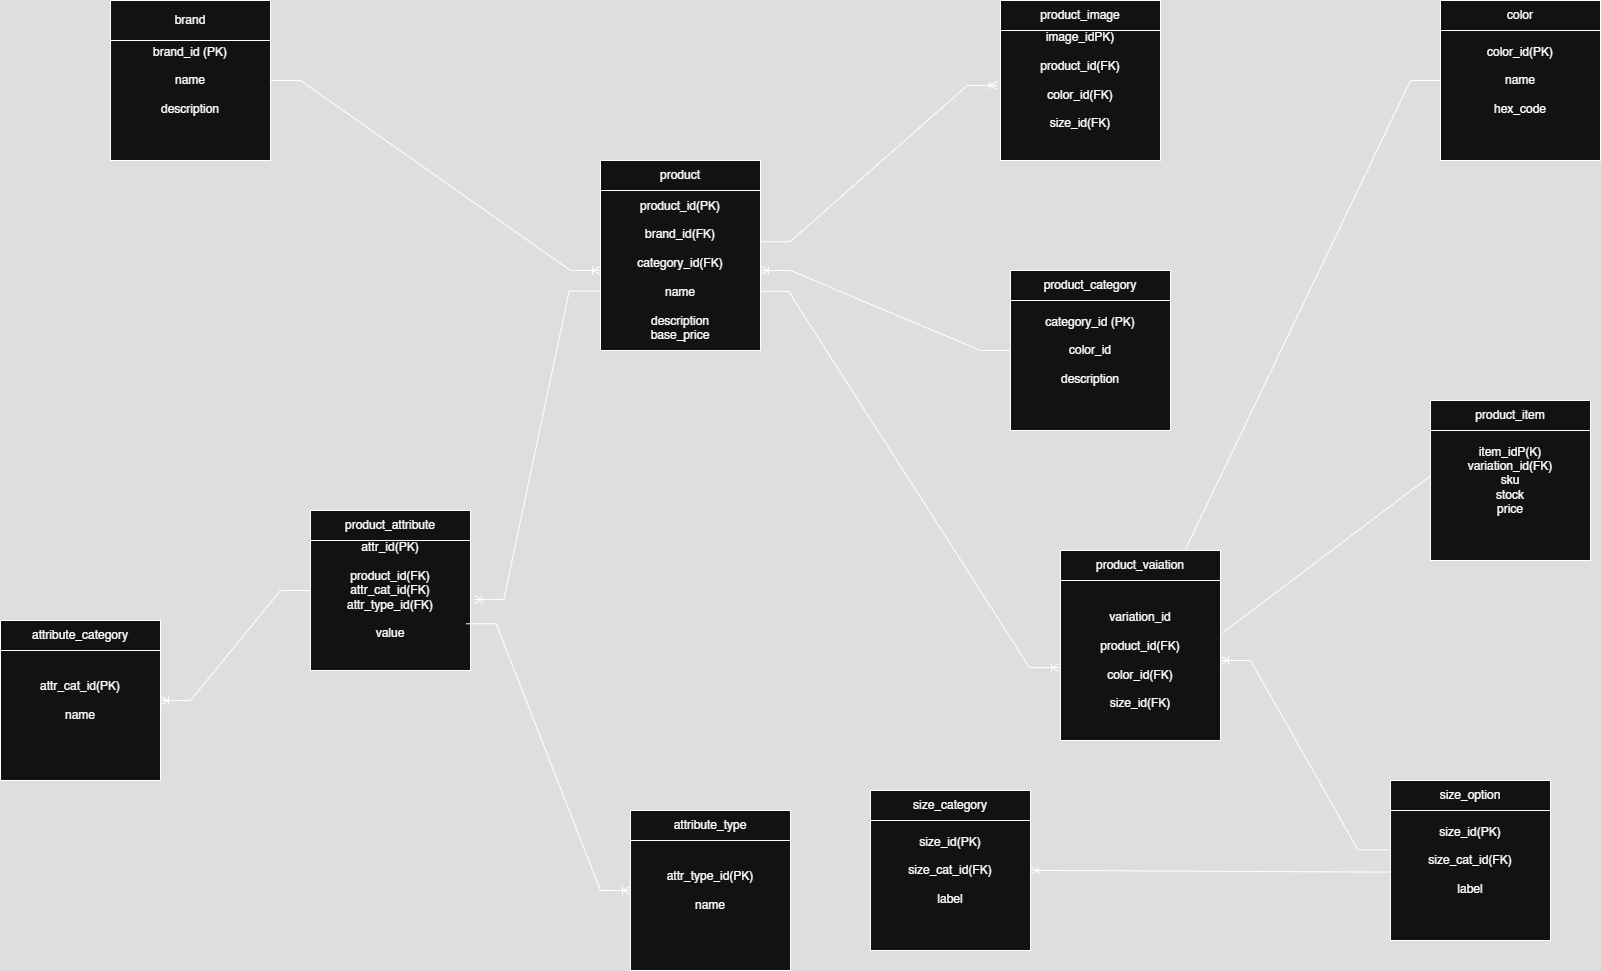

The diagram above was exported from draw.io. Its source (the exported page's mxGraphModel, read from the mxfile embedded in the PNG):
<mxGraphModel dx="3416" dy="1664" grid="1" gridSize="10" guides="1" tooltips="1" connect="1" arrows="1" fold="1" page="1" pageScale="1" pageWidth="850" pageHeight="1100" math="0" shadow="0">
  <root>
    <mxCell id="0" />
    <mxCell id="1" parent="0" />
    <mxCell id="MiLaBuK5yZqJPt-kDE5x-36" value="" style="edgeStyle=entityRelationEdgeStyle;fontSize=12;html=1;endArrow=ERoneToMany;rounded=0;exitX=0;exitY=0.5;exitDx=0;exitDy=0;" edge="1" parent="1" source="MiLaBuK5yZqJPt-kDE5x-3" target="MiLaBuK5yZqJPt-kDE5x-7">
      <mxGeometry width="100" height="100" relative="1" as="geometry">
        <mxPoint x="210" y="320" as="sourcePoint" />
        <mxPoint x="310" y="220" as="targetPoint" />
      </mxGeometry>
    </mxCell>
    <mxCell id="MiLaBuK5yZqJPt-kDE5x-37" value="" style="edgeStyle=entityRelationEdgeStyle;fontSize=12;html=1;endArrow=ERoneToMany;rounded=0;entryX=-0.02;entryY=0.531;entryDx=0;entryDy=0;entryPerimeter=0;exitX=0.997;exitY=0.32;exitDx=0;exitDy=0;exitPerimeter=0;" edge="1" parent="1" source="MiLaBuK5yZqJPt-kDE5x-7" target="MiLaBuK5yZqJPt-kDE5x-11">
      <mxGeometry width="100" height="100" relative="1" as="geometry">
        <mxPoint x="170" y="370" as="sourcePoint" />
        <mxPoint x="270" y="270" as="targetPoint" />
      </mxGeometry>
    </mxCell>
    <mxCell id="MiLaBuK5yZqJPt-kDE5x-38" value="" style="edgeStyle=entityRelationEdgeStyle;fontSize=12;html=1;endArrow=ERoneToMany;rounded=0;" edge="1" parent="1" source="MiLaBuK5yZqJPt-kDE5x-1" target="MiLaBuK5yZqJPt-kDE5x-7">
      <mxGeometry width="100" height="100" relative="1" as="geometry">
        <mxPoint x="150" y="310" as="sourcePoint" />
        <mxPoint x="250" y="210" as="targetPoint" />
      </mxGeometry>
    </mxCell>
    <mxCell id="MiLaBuK5yZqJPt-kDE5x-40" value="" style="edgeStyle=entityRelationEdgeStyle;fontSize=12;html=1;endArrow=ERoneToMany;rounded=0;entryX=-0.006;entryY=0.544;entryDx=0;entryDy=0;entryPerimeter=0;exitX=0.988;exitY=0.631;exitDx=0;exitDy=0;exitPerimeter=0;" edge="1" parent="1" source="MiLaBuK5yZqJPt-kDE5x-7" target="MiLaBuK5yZqJPt-kDE5x-9">
      <mxGeometry width="100" height="100" relative="1" as="geometry">
        <mxPoint x="170" y="370" as="sourcePoint" />
        <mxPoint x="270" y="270" as="targetPoint" />
      </mxGeometry>
    </mxCell>
    <mxCell id="MiLaBuK5yZqJPt-kDE5x-41" value="" style="edgeStyle=entityRelationEdgeStyle;fontSize=12;html=1;endArrow=ERoneToMany;rounded=0;entryX=1.021;entryY=0.556;entryDx=0;entryDy=0;entryPerimeter=0;exitX=-0.008;exitY=0.628;exitDx=0;exitDy=0;exitPerimeter=0;" edge="1" parent="1" source="MiLaBuK5yZqJPt-kDE5x-7" target="MiLaBuK5yZqJPt-kDE5x-21">
      <mxGeometry width="100" height="100" relative="1" as="geometry">
        <mxPoint x="150" y="460" as="sourcePoint" />
        <mxPoint x="290" y="630" as="targetPoint" />
        <Array as="points">
          <mxPoint x="400" y="470" />
        </Array>
      </mxGeometry>
    </mxCell>
    <mxCell id="MiLaBuK5yZqJPt-kDE5x-42" value="" style="endArrow=none;html=1;rounded=0;exitX=1.014;exitY=0.326;exitDx=0;exitDy=0;exitPerimeter=0;" edge="1" parent="1" source="MiLaBuK5yZqJPt-kDE5x-9" target="MiLaBuK5yZqJPt-kDE5x-16">
      <mxGeometry relative="1" as="geometry">
        <mxPoint x="120" y="700" as="sourcePoint" />
        <mxPoint x="280" y="700" as="targetPoint" />
      </mxGeometry>
    </mxCell>
    <mxCell id="MiLaBuK5yZqJPt-kDE5x-43" value="" style="edgeStyle=entityRelationEdgeStyle;fontSize=12;html=1;endArrow=ERoneToMany;rounded=0;entryX=0.5;entryY=0;entryDx=0;entryDy=0;exitX=0;exitY=0.5;exitDx=0;exitDy=0;" edge="1" parent="1" source="MiLaBuK5yZqJPt-kDE5x-5" target="MiLaBuK5yZqJPt-kDE5x-9">
      <mxGeometry width="100" height="100" relative="1" as="geometry">
        <mxPoint x="140" y="520" as="sourcePoint" />
        <mxPoint x="240" y="420" as="targetPoint" />
      </mxGeometry>
    </mxCell>
    <mxCell id="MiLaBuK5yZqJPt-kDE5x-44" value="" style="group" vertex="1" connectable="0" parent="1">
      <mxGeometry x="180" y="60" width="160" height="160" as="geometry" />
    </mxCell>
    <mxCell id="MiLaBuK5yZqJPt-kDE5x-11" value="image_idPK)&lt;div&gt;&lt;br&gt;&lt;/div&gt;&lt;div&gt;product_id(FK)&lt;/div&gt;&lt;div&gt;&lt;br&gt;&lt;/div&gt;&lt;div&gt;color_id(FK)&lt;/div&gt;&lt;div&gt;&lt;br&gt;&lt;/div&gt;&lt;div&gt;size_id(FK)&lt;/div&gt;" style="whiteSpace=wrap;html=1;aspect=fixed;" vertex="1" parent="MiLaBuK5yZqJPt-kDE5x-44">
      <mxGeometry width="160" height="160" as="geometry" />
    </mxCell>
    <mxCell id="MiLaBuK5yZqJPt-kDE5x-12" value="product_image" style="rounded=0;whiteSpace=wrap;html=1;" vertex="1" parent="MiLaBuK5yZqJPt-kDE5x-44">
      <mxGeometry width="160" height="30" as="geometry" />
    </mxCell>
    <mxCell id="MiLaBuK5yZqJPt-kDE5x-45" value="" style="group" vertex="1" connectable="0" parent="1">
      <mxGeometry x="620" y="60" width="160" height="160" as="geometry" />
    </mxCell>
    <mxCell id="MiLaBuK5yZqJPt-kDE5x-5" value="color_id(PK)&lt;div&gt;&lt;br&gt;&lt;/div&gt;&lt;div&gt;name&lt;/div&gt;&lt;div&gt;&lt;br&gt;&lt;/div&gt;&lt;div&gt;hex_code&lt;/div&gt;" style="whiteSpace=wrap;html=1;aspect=fixed;" vertex="1" parent="MiLaBuK5yZqJPt-kDE5x-45">
      <mxGeometry width="160" height="160" as="geometry" />
    </mxCell>
    <mxCell id="MiLaBuK5yZqJPt-kDE5x-6" value="color" style="rounded=0;whiteSpace=wrap;html=1;" vertex="1" parent="MiLaBuK5yZqJPt-kDE5x-45">
      <mxGeometry width="160" height="30" as="geometry" />
    </mxCell>
    <mxCell id="MiLaBuK5yZqJPt-kDE5x-46" value="" style="group" vertex="1" connectable="0" parent="1">
      <mxGeometry x="-710" y="60" width="160" height="160" as="geometry" />
    </mxCell>
    <mxCell id="MiLaBuK5yZqJPt-kDE5x-1" value="brand_id (PK)&lt;div&gt;&lt;br&gt;&lt;div&gt;name&lt;/div&gt;&lt;div&gt;&lt;br&gt;&lt;/div&gt;&lt;div&gt;description&lt;/div&gt;&lt;/div&gt;" style="whiteSpace=wrap;html=1;aspect=fixed;" vertex="1" parent="MiLaBuK5yZqJPt-kDE5x-46">
      <mxGeometry width="160" height="160" as="geometry" />
    </mxCell>
    <mxCell id="MiLaBuK5yZqJPt-kDE5x-2" value="brand" style="rounded=0;whiteSpace=wrap;html=1;" vertex="1" parent="MiLaBuK5yZqJPt-kDE5x-46">
      <mxGeometry width="160" height="40" as="geometry" />
    </mxCell>
    <mxCell id="MiLaBuK5yZqJPt-kDE5x-47" value="" style="group" vertex="1" connectable="0" parent="1">
      <mxGeometry x="-220" y="220" width="160" height="190" as="geometry" />
    </mxCell>
    <mxCell id="MiLaBuK5yZqJPt-kDE5x-7" value="product_id(PK)&lt;div&gt;&lt;br&gt;&lt;div&gt;&lt;span style=&quot;background-color: transparent; color: light-dark(rgb(0, 0, 0), rgb(255, 255, 255));&quot;&gt;brand_id(FK)&lt;/span&gt;&lt;/div&gt;&lt;div&gt;&lt;span style=&quot;background-color: transparent; color: light-dark(rgb(0, 0, 0), rgb(255, 255, 255));&quot;&gt;&lt;br&gt;&lt;/span&gt;&lt;/div&gt;&lt;div&gt;&lt;span style=&quot;background-color: transparent; color: light-dark(rgb(0, 0, 0), rgb(255, 255, 255));&quot;&gt;category_id(FK)&lt;/span&gt;&lt;/div&gt;&lt;div&gt;&lt;span style=&quot;background-color: transparent; color: light-dark(rgb(0, 0, 0), rgb(255, 255, 255));&quot;&gt;&lt;br&gt;&lt;/span&gt;&lt;/div&gt;&lt;div&gt;&lt;span style=&quot;background-color: transparent; color: light-dark(rgb(0, 0, 0), rgb(255, 255, 255));&quot;&gt;name&lt;/span&gt;&lt;/div&gt;&lt;div&gt;&lt;span style=&quot;background-color: transparent; color: light-dark(rgb(0, 0, 0), rgb(255, 255, 255));&quot;&gt;&lt;br&gt;&lt;/span&gt;&lt;/div&gt;&lt;div&gt;&lt;span style=&quot;background-color: transparent; color: light-dark(rgb(0, 0, 0), rgb(255, 255, 255));&quot;&gt;description&lt;/span&gt;&lt;/div&gt;&lt;/div&gt;&lt;div&gt;base_price&lt;/div&gt;" style="whiteSpace=wrap;html=1;aspect=fixed;" vertex="1" parent="MiLaBuK5yZqJPt-kDE5x-47">
      <mxGeometry y="30" width="160" height="160" as="geometry" />
    </mxCell>
    <mxCell id="MiLaBuK5yZqJPt-kDE5x-8" value="product" style="rounded=0;whiteSpace=wrap;html=1;" vertex="1" parent="MiLaBuK5yZqJPt-kDE5x-47">
      <mxGeometry width="160" height="30" as="geometry" />
    </mxCell>
    <mxCell id="MiLaBuK5yZqJPt-kDE5x-48" value="" style="group" vertex="1" connectable="0" parent="1">
      <mxGeometry x="50" y="850" width="160" height="160" as="geometry" />
    </mxCell>
    <mxCell id="MiLaBuK5yZqJPt-kDE5x-13" value="size_id(PK)&lt;div&gt;&lt;br&gt;&lt;/div&gt;&lt;div&gt;size_cat_id(FK)&lt;/div&gt;&lt;div&gt;&lt;br&gt;&lt;/div&gt;&lt;div&gt;label&lt;/div&gt;" style="whiteSpace=wrap;html=1;aspect=fixed;" vertex="1" parent="MiLaBuK5yZqJPt-kDE5x-48">
      <mxGeometry width="160" height="160" as="geometry" />
    </mxCell>
    <mxCell id="MiLaBuK5yZqJPt-kDE5x-14" value="size_category" style="rounded=0;whiteSpace=wrap;html=1;" vertex="1" parent="MiLaBuK5yZqJPt-kDE5x-48">
      <mxGeometry width="160" height="30" as="geometry" />
    </mxCell>
    <mxCell id="MiLaBuK5yZqJPt-kDE5x-49" value="" style="group" vertex="1" connectable="0" parent="1">
      <mxGeometry x="610" y="460" width="160" height="160" as="geometry" />
    </mxCell>
    <mxCell id="MiLaBuK5yZqJPt-kDE5x-15" value="&lt;div&gt;item_idP(K)&lt;/div&gt;&lt;div&gt;variation_id(FK)&lt;/div&gt;&lt;div&gt;sku&lt;/div&gt;&lt;div&gt;stock&lt;/div&gt;&lt;div&gt;price&lt;/div&gt;" style="whiteSpace=wrap;html=1;aspect=fixed;" vertex="1" parent="MiLaBuK5yZqJPt-kDE5x-49">
      <mxGeometry width="160" height="160" as="geometry" />
    </mxCell>
    <mxCell id="MiLaBuK5yZqJPt-kDE5x-16" value="product_item" style="rounded=0;whiteSpace=wrap;html=1;" vertex="1" parent="MiLaBuK5yZqJPt-kDE5x-49">
      <mxGeometry width="160" height="30" as="geometry" />
    </mxCell>
    <mxCell id="MiLaBuK5yZqJPt-kDE5x-50" value="" style="group" vertex="1" connectable="0" parent="1">
      <mxGeometry x="-190" y="870" width="160" height="160" as="geometry" />
    </mxCell>
    <mxCell id="MiLaBuK5yZqJPt-kDE5x-17" value="attr_type_id(PK)&lt;div&gt;&lt;br&gt;&lt;/div&gt;&lt;div&gt;name&lt;/div&gt;" style="whiteSpace=wrap;html=1;aspect=fixed;" vertex="1" parent="MiLaBuK5yZqJPt-kDE5x-50">
      <mxGeometry width="160" height="160" as="geometry" />
    </mxCell>
    <mxCell id="MiLaBuK5yZqJPt-kDE5x-18" value="attribute_type" style="rounded=0;whiteSpace=wrap;html=1;" vertex="1" parent="MiLaBuK5yZqJPt-kDE5x-50">
      <mxGeometry width="160" height="30" as="geometry" />
    </mxCell>
    <mxCell id="MiLaBuK5yZqJPt-kDE5x-51" value="" style="group" vertex="1" connectable="0" parent="1">
      <mxGeometry x="570" y="840" width="160" height="160" as="geometry" />
    </mxCell>
    <mxCell id="MiLaBuK5yZqJPt-kDE5x-19" value="&lt;div&gt;size_id(PK)&lt;/div&gt;&lt;div&gt;&lt;br&gt;&lt;/div&gt;&lt;div&gt;size_cat_id(FK)&lt;/div&gt;&lt;div&gt;&lt;br&gt;&lt;/div&gt;&lt;div&gt;label&lt;/div&gt;" style="whiteSpace=wrap;html=1;aspect=fixed;" vertex="1" parent="MiLaBuK5yZqJPt-kDE5x-51">
      <mxGeometry width="160" height="160" as="geometry" />
    </mxCell>
    <mxCell id="MiLaBuK5yZqJPt-kDE5x-20" value="size_option" style="rounded=0;whiteSpace=wrap;html=1;" vertex="1" parent="MiLaBuK5yZqJPt-kDE5x-51">
      <mxGeometry width="160" height="30" as="geometry" />
    </mxCell>
    <mxCell id="MiLaBuK5yZqJPt-kDE5x-52" value="" style="group" vertex="1" connectable="0" parent="1">
      <mxGeometry x="-510" y="570" width="160" height="160" as="geometry" />
    </mxCell>
    <mxCell id="MiLaBuK5yZqJPt-kDE5x-21" value="attr_id(PK)&lt;div&gt;&lt;br&gt;&lt;/div&gt;&lt;div&gt;product_id(FK)&lt;/div&gt;&lt;div&gt;attr_cat_id(FK)&lt;/div&gt;&lt;div&gt;attr_type_id(FK)&lt;/div&gt;&lt;div&gt;&lt;br&gt;&lt;/div&gt;&lt;div&gt;value&lt;/div&gt;" style="whiteSpace=wrap;html=1;aspect=fixed;" vertex="1" parent="MiLaBuK5yZqJPt-kDE5x-52">
      <mxGeometry width="160" height="160" as="geometry" />
    </mxCell>
    <mxCell id="MiLaBuK5yZqJPt-kDE5x-22" value="product_attribute" style="rounded=0;whiteSpace=wrap;html=1;" vertex="1" parent="MiLaBuK5yZqJPt-kDE5x-52">
      <mxGeometry width="160" height="30" as="geometry" />
    </mxCell>
    <mxCell id="MiLaBuK5yZqJPt-kDE5x-53" value="" style="group" vertex="1" connectable="0" parent="1">
      <mxGeometry x="-820" y="680" width="160" height="160" as="geometry" />
    </mxCell>
    <mxCell id="MiLaBuK5yZqJPt-kDE5x-23" value="attr_cat_id(PK)&lt;div&gt;&lt;br&gt;&lt;/div&gt;&lt;div&gt;name&lt;/div&gt;" style="whiteSpace=wrap;html=1;aspect=fixed;" vertex="1" parent="MiLaBuK5yZqJPt-kDE5x-53">
      <mxGeometry width="160" height="160" as="geometry" />
    </mxCell>
    <mxCell id="MiLaBuK5yZqJPt-kDE5x-24" value="attribute_category" style="rounded=0;whiteSpace=wrap;html=1;" vertex="1" parent="MiLaBuK5yZqJPt-kDE5x-53">
      <mxGeometry width="160" height="30" as="geometry" />
    </mxCell>
    <mxCell id="MiLaBuK5yZqJPt-kDE5x-54" value="" style="group" vertex="1" connectable="0" parent="1">
      <mxGeometry x="190" y="330" width="160" height="160" as="geometry" />
    </mxCell>
    <mxCell id="MiLaBuK5yZqJPt-kDE5x-3" value="category_id (PK&lt;span style=&quot;background-color: transparent; color: light-dark(rgb(0, 0, 0), rgb(255, 255, 255));&quot;&gt;)&lt;/span&gt;&lt;div&gt;&lt;br&gt;&lt;/div&gt;&lt;div&gt;&lt;div&gt;&lt;div&gt;&lt;div&gt;color_id&lt;/div&gt;&lt;div&gt;&lt;br&gt;&lt;/div&gt;&lt;div&gt;description&lt;/div&gt;&lt;/div&gt;&lt;/div&gt;&lt;/div&gt;" style="whiteSpace=wrap;html=1;aspect=fixed;" vertex="1" parent="MiLaBuK5yZqJPt-kDE5x-54">
      <mxGeometry width="160" height="160" as="geometry" />
    </mxCell>
    <mxCell id="MiLaBuK5yZqJPt-kDE5x-4" value="product_category" style="rounded=0;whiteSpace=wrap;html=1;" vertex="1" parent="MiLaBuK5yZqJPt-kDE5x-54">
      <mxGeometry width="160" height="30" as="geometry" />
    </mxCell>
    <mxCell id="MiLaBuK5yZqJPt-kDE5x-55" value="" style="group" vertex="1" connectable="0" parent="1">
      <mxGeometry x="240" y="610" width="160" height="190" as="geometry" />
    </mxCell>
    <mxCell id="MiLaBuK5yZqJPt-kDE5x-9" value="variation_id&lt;div&gt;&lt;br&gt;&lt;/div&gt;&lt;div&gt;product_id(FK)&lt;/div&gt;&lt;div&gt;&lt;br&gt;&lt;/div&gt;&lt;div&gt;color_id(FK)&lt;/div&gt;&lt;div&gt;&lt;br&gt;&lt;/div&gt;&lt;div&gt;size_id(FK)&lt;/div&gt;" style="whiteSpace=wrap;html=1;aspect=fixed;" vertex="1" parent="MiLaBuK5yZqJPt-kDE5x-55">
      <mxGeometry y="30" width="160" height="160" as="geometry" />
    </mxCell>
    <mxCell id="MiLaBuK5yZqJPt-kDE5x-10" value="product_vaiation" style="rounded=0;whiteSpace=wrap;html=1;" vertex="1" parent="MiLaBuK5yZqJPt-kDE5x-55">
      <mxGeometry width="160" height="30" as="geometry" />
    </mxCell>
    <mxCell id="MiLaBuK5yZqJPt-kDE5x-56" value="" style="edgeStyle=entityRelationEdgeStyle;fontSize=12;html=1;endArrow=ERoneToMany;rounded=0;exitX=-0.016;exitY=0.433;exitDx=0;exitDy=0;exitPerimeter=0;" edge="1" parent="1" source="MiLaBuK5yZqJPt-kDE5x-19" target="MiLaBuK5yZqJPt-kDE5x-9">
      <mxGeometry width="100" height="100" relative="1" as="geometry">
        <mxPoint x="420" y="700" as="sourcePoint" />
        <mxPoint x="478" y="550" as="targetPoint" />
      </mxGeometry>
    </mxCell>
    <mxCell id="MiLaBuK5yZqJPt-kDE5x-57" value="" style="edgeStyle=entityRelationEdgeStyle;fontSize=12;html=1;endArrow=ERoneToMany;rounded=0;exitX=-0.001;exitY=0.572;exitDx=0;exitDy=0;exitPerimeter=0;" edge="1" parent="1" source="MiLaBuK5yZqJPt-kDE5x-19" target="MiLaBuK5yZqJPt-kDE5x-13">
      <mxGeometry width="100" height="100" relative="1" as="geometry">
        <mxPoint x="760" y="630" as="sourcePoint" />
        <mxPoint x="700" y="850" as="targetPoint" />
      </mxGeometry>
    </mxCell>
    <mxCell id="MiLaBuK5yZqJPt-kDE5x-58" value="" style="edgeStyle=entityRelationEdgeStyle;fontSize=12;html=1;endArrow=ERoneToMany;rounded=0;entryX=1;entryY=0.5;entryDx=0;entryDy=0;" edge="1" parent="1" source="MiLaBuK5yZqJPt-kDE5x-21" target="MiLaBuK5yZqJPt-kDE5x-23">
      <mxGeometry width="100" height="100" relative="1" as="geometry">
        <mxPoint x="-80" y="530" as="sourcePoint" />
        <mxPoint x="140" y="660" as="targetPoint" />
      </mxGeometry>
    </mxCell>
    <mxCell id="MiLaBuK5yZqJPt-kDE5x-59" value="" style="edgeStyle=entityRelationEdgeStyle;fontSize=12;html=1;endArrow=ERoneToMany;rounded=0;entryX=0;entryY=0.5;entryDx=0;entryDy=0;exitX=0.973;exitY=0.708;exitDx=0;exitDy=0;exitPerimeter=0;" edge="1" parent="1" source="MiLaBuK5yZqJPt-kDE5x-21" target="MiLaBuK5yZqJPt-kDE5x-17">
      <mxGeometry width="100" height="100" relative="1" as="geometry">
        <mxPoint x="-80" y="530" as="sourcePoint" />
        <mxPoint y="570" as="targetPoint" />
      </mxGeometry>
    </mxCell>
  </root>
</mxGraphModel>